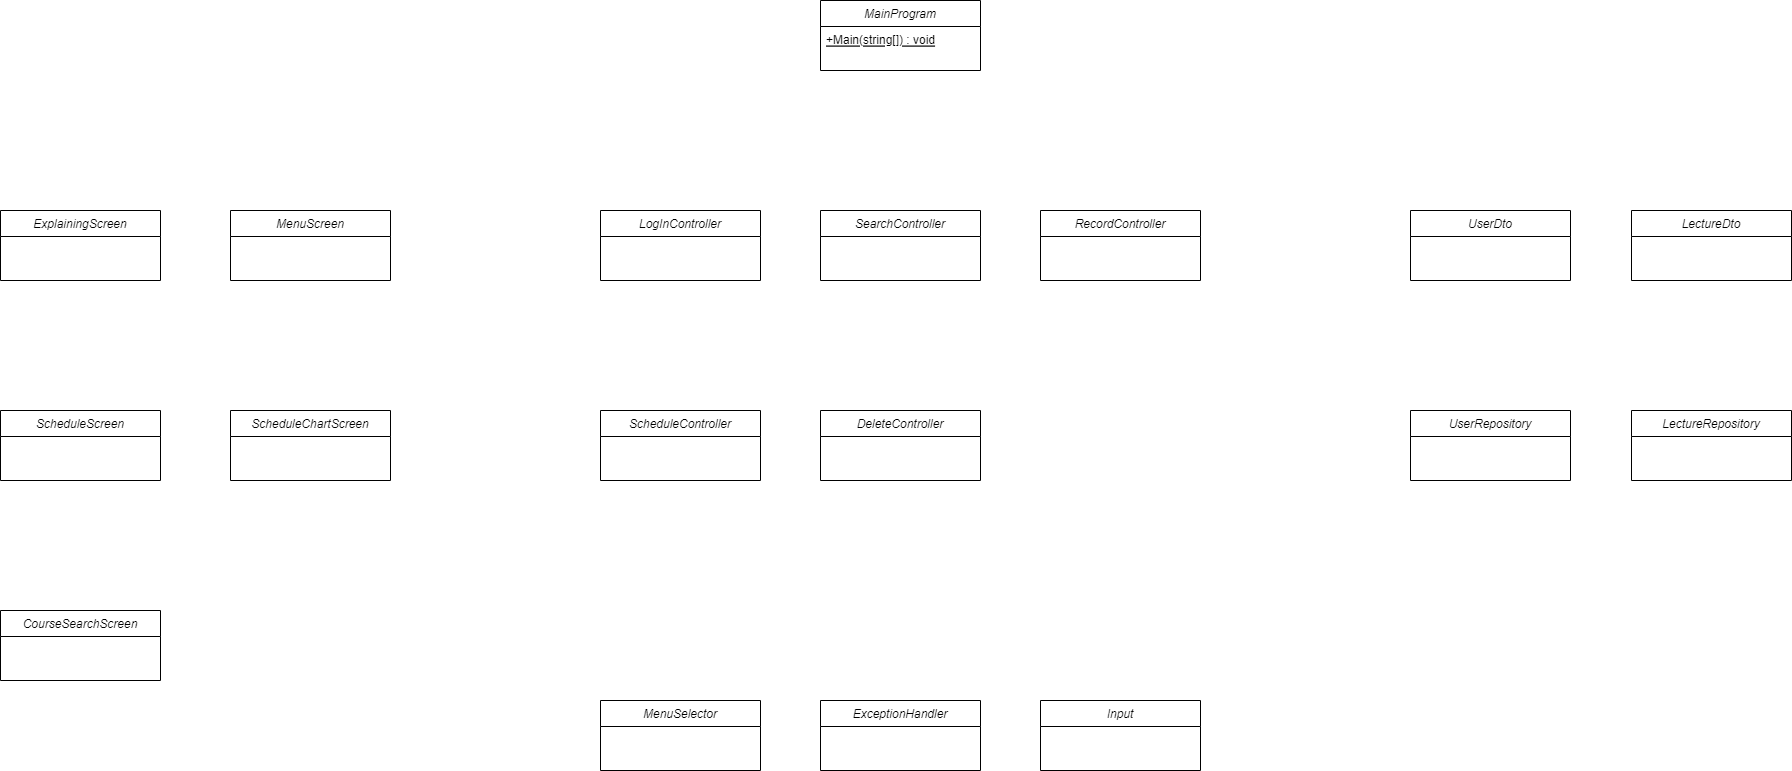

The diagram above was exported from draw.io. Its source (the exported page's mxGraphModel, read from the mxfile embedded in the PNG):
<mxGraphModel dx="2925" dy="2261" grid="1" gridSize="10" guides="1" tooltips="1" connect="1" arrows="1" fold="1" page="1" pageScale="1" pageWidth="827" pageHeight="1169" math="0" shadow="0">
  <root>
    <mxCell id="WIyWlLk6GJQsqaUBKTNV-0" />
    <mxCell id="WIyWlLk6GJQsqaUBKTNV-1" parent="WIyWlLk6GJQsqaUBKTNV-0" />
    <mxCell id="zkfFHV4jXpPFQw0GAbJ--0" value="MainProgram" style="swimlane;fontStyle=2;align=center;verticalAlign=top;childLayout=stackLayout;horizontal=1;startSize=26;horizontalStack=0;resizeParent=1;resizeLast=0;collapsible=1;marginBottom=0;rounded=0;shadow=0;strokeWidth=1;" parent="WIyWlLk6GJQsqaUBKTNV-1" vertex="1">
      <mxGeometry x="350" y="-70" width="160" height="70" as="geometry">
        <mxRectangle x="230" y="140" width="160" height="26" as="alternateBounds" />
      </mxGeometry>
    </mxCell>
    <mxCell id="zkfFHV4jXpPFQw0GAbJ--1" value="+Main(string[]) : void" style="text;align=left;verticalAlign=top;spacingLeft=4;spacingRight=4;overflow=hidden;rotatable=0;points=[[0,0.5],[1,0.5]];portConstraint=eastwest;fontStyle=4" parent="zkfFHV4jXpPFQw0GAbJ--0" vertex="1">
      <mxGeometry y="26" width="160" height="26" as="geometry" />
    </mxCell>
    <mxCell id="ul8DOq1JLjqVMQA35Dmk-0" value="Input" style="swimlane;fontStyle=2;align=center;verticalAlign=top;childLayout=stackLayout;horizontal=1;startSize=26;horizontalStack=0;resizeParent=1;resizeLast=0;collapsible=1;marginBottom=0;rounded=0;shadow=0;strokeWidth=1;" vertex="1" parent="WIyWlLk6GJQsqaUBKTNV-1">
      <mxGeometry x="570" y="630" width="160" height="70" as="geometry">
        <mxRectangle x="230" y="140" width="160" height="26" as="alternateBounds" />
      </mxGeometry>
    </mxCell>
    <mxCell id="ul8DOq1JLjqVMQA35Dmk-2" value="MenuSelector" style="swimlane;fontStyle=2;align=center;verticalAlign=top;childLayout=stackLayout;horizontal=1;startSize=26;horizontalStack=0;resizeParent=1;resizeLast=0;collapsible=1;marginBottom=0;rounded=0;shadow=0;strokeWidth=1;" vertex="1" parent="WIyWlLk6GJQsqaUBKTNV-1">
      <mxGeometry x="130" y="630" width="160" height="70" as="geometry">
        <mxRectangle x="230" y="140" width="160" height="26" as="alternateBounds" />
      </mxGeometry>
    </mxCell>
    <mxCell id="ul8DOq1JLjqVMQA35Dmk-7" value="MenuScreen" style="swimlane;fontStyle=2;align=center;verticalAlign=top;childLayout=stackLayout;horizontal=1;startSize=26;horizontalStack=0;resizeParent=1;resizeLast=0;collapsible=1;marginBottom=0;rounded=0;shadow=0;strokeWidth=1;" vertex="1" parent="WIyWlLk6GJQsqaUBKTNV-1">
      <mxGeometry x="-240" y="140" width="160" height="70" as="geometry">
        <mxRectangle x="230" y="140" width="160" height="26" as="alternateBounds" />
      </mxGeometry>
    </mxCell>
    <mxCell id="ul8DOq1JLjqVMQA35Dmk-9" value="ScheduleScreen" style="swimlane;fontStyle=2;align=center;verticalAlign=top;childLayout=stackLayout;horizontal=1;startSize=26;horizontalStack=0;resizeParent=1;resizeLast=0;collapsible=1;marginBottom=0;rounded=0;shadow=0;strokeWidth=1;" vertex="1" parent="WIyWlLk6GJQsqaUBKTNV-1">
      <mxGeometry x="-470" y="340" width="160" height="70" as="geometry">
        <mxRectangle x="230" y="140" width="160" height="26" as="alternateBounds" />
      </mxGeometry>
    </mxCell>
    <mxCell id="ul8DOq1JLjqVMQA35Dmk-10" value="ScheduleChartScreen" style="swimlane;fontStyle=2;align=center;verticalAlign=top;childLayout=stackLayout;horizontal=1;startSize=26;horizontalStack=0;resizeParent=1;resizeLast=0;collapsible=1;marginBottom=0;rounded=0;shadow=0;strokeWidth=1;" vertex="1" parent="WIyWlLk6GJQsqaUBKTNV-1">
      <mxGeometry x="-240" y="340" width="160" height="70" as="geometry">
        <mxRectangle x="230" y="140" width="160" height="26" as="alternateBounds" />
      </mxGeometry>
    </mxCell>
    <mxCell id="ul8DOq1JLjqVMQA35Dmk-11" value="CourseSearchScreen" style="swimlane;fontStyle=2;align=center;verticalAlign=top;childLayout=stackLayout;horizontal=1;startSize=26;horizontalStack=0;resizeParent=1;resizeLast=0;collapsible=1;marginBottom=0;rounded=0;shadow=0;strokeWidth=1;" vertex="1" parent="WIyWlLk6GJQsqaUBKTNV-1">
      <mxGeometry x="-470" y="540" width="160" height="70" as="geometry">
        <mxRectangle x="230" y="140" width="160" height="26" as="alternateBounds" />
      </mxGeometry>
    </mxCell>
    <mxCell id="ul8DOq1JLjqVMQA35Dmk-12" value="ExplainingScreen" style="swimlane;fontStyle=2;align=center;verticalAlign=top;childLayout=stackLayout;horizontal=1;startSize=26;horizontalStack=0;resizeParent=1;resizeLast=0;collapsible=1;marginBottom=0;rounded=0;shadow=0;strokeWidth=1;" vertex="1" parent="WIyWlLk6GJQsqaUBKTNV-1">
      <mxGeometry x="-470" y="140" width="160" height="70" as="geometry">
        <mxRectangle x="230" y="140" width="160" height="26" as="alternateBounds" />
      </mxGeometry>
    </mxCell>
    <mxCell id="ul8DOq1JLjqVMQA35Dmk-13" value="LogInController" style="swimlane;fontStyle=2;align=center;verticalAlign=top;childLayout=stackLayout;horizontal=1;startSize=26;horizontalStack=0;resizeParent=1;resizeLast=0;collapsible=1;marginBottom=0;rounded=0;shadow=0;strokeWidth=1;" vertex="1" parent="WIyWlLk6GJQsqaUBKTNV-1">
      <mxGeometry x="130" y="140" width="160" height="70" as="geometry">
        <mxRectangle x="230" y="140" width="160" height="26" as="alternateBounds" />
      </mxGeometry>
    </mxCell>
    <mxCell id="ul8DOq1JLjqVMQA35Dmk-16" value="SearchController" style="swimlane;fontStyle=2;align=center;verticalAlign=top;childLayout=stackLayout;horizontal=1;startSize=26;horizontalStack=0;resizeParent=1;resizeLast=0;collapsible=1;marginBottom=0;rounded=0;shadow=0;strokeWidth=1;" vertex="1" parent="WIyWlLk6GJQsqaUBKTNV-1">
      <mxGeometry x="350" y="140" width="160" height="70" as="geometry">
        <mxRectangle x="230" y="140" width="160" height="26" as="alternateBounds" />
      </mxGeometry>
    </mxCell>
    <mxCell id="ul8DOq1JLjqVMQA35Dmk-17" value="ExceptionHandler" style="swimlane;fontStyle=2;align=center;verticalAlign=top;childLayout=stackLayout;horizontal=1;startSize=26;horizontalStack=0;resizeParent=1;resizeLast=0;collapsible=1;marginBottom=0;rounded=0;shadow=0;strokeWidth=1;" vertex="1" parent="WIyWlLk6GJQsqaUBKTNV-1">
      <mxGeometry x="350" y="630" width="160" height="70" as="geometry">
        <mxRectangle x="230" y="140" width="160" height="26" as="alternateBounds" />
      </mxGeometry>
    </mxCell>
    <mxCell id="ul8DOq1JLjqVMQA35Dmk-18" value="DeleteController" style="swimlane;fontStyle=2;align=center;verticalAlign=top;childLayout=stackLayout;horizontal=1;startSize=26;horizontalStack=0;resizeParent=1;resizeLast=0;collapsible=1;marginBottom=0;rounded=0;shadow=0;strokeWidth=1;" vertex="1" parent="WIyWlLk6GJQsqaUBKTNV-1">
      <mxGeometry x="350" y="340" width="160" height="70" as="geometry">
        <mxRectangle x="230" y="140" width="160" height="26" as="alternateBounds" />
      </mxGeometry>
    </mxCell>
    <mxCell id="ul8DOq1JLjqVMQA35Dmk-19" value="ScheduleController" style="swimlane;fontStyle=2;align=center;verticalAlign=top;childLayout=stackLayout;horizontal=1;startSize=26;horizontalStack=0;resizeParent=1;resizeLast=0;collapsible=1;marginBottom=0;rounded=0;shadow=0;strokeWidth=1;" vertex="1" parent="WIyWlLk6GJQsqaUBKTNV-1">
      <mxGeometry x="130" y="340" width="160" height="70" as="geometry">
        <mxRectangle x="230" y="140" width="160" height="26" as="alternateBounds" />
      </mxGeometry>
    </mxCell>
    <mxCell id="ul8DOq1JLjqVMQA35Dmk-20" value="UserDto" style="swimlane;fontStyle=2;align=center;verticalAlign=top;childLayout=stackLayout;horizontal=1;startSize=26;horizontalStack=0;resizeParent=1;resizeLast=0;collapsible=1;marginBottom=0;rounded=0;shadow=0;strokeWidth=1;" vertex="1" parent="WIyWlLk6GJQsqaUBKTNV-1">
      <mxGeometry x="940" y="140" width="160" height="70" as="geometry">
        <mxRectangle x="230" y="140" width="160" height="26" as="alternateBounds" />
      </mxGeometry>
    </mxCell>
    <mxCell id="ul8DOq1JLjqVMQA35Dmk-21" value="LectureDto" style="swimlane;fontStyle=2;align=center;verticalAlign=top;childLayout=stackLayout;horizontal=1;startSize=26;horizontalStack=0;resizeParent=1;resizeLast=0;collapsible=1;marginBottom=0;rounded=0;shadow=0;strokeWidth=1;" vertex="1" parent="WIyWlLk6GJQsqaUBKTNV-1">
      <mxGeometry x="1161" y="140" width="160" height="70" as="geometry">
        <mxRectangle x="230" y="140" width="160" height="26" as="alternateBounds" />
      </mxGeometry>
    </mxCell>
    <mxCell id="ul8DOq1JLjqVMQA35Dmk-22" value="UserRepository" style="swimlane;fontStyle=2;align=center;verticalAlign=top;childLayout=stackLayout;horizontal=1;startSize=26;horizontalStack=0;resizeParent=1;resizeLast=0;collapsible=1;marginBottom=0;rounded=0;shadow=0;strokeWidth=1;" vertex="1" parent="WIyWlLk6GJQsqaUBKTNV-1">
      <mxGeometry x="940" y="340" width="160" height="70" as="geometry">
        <mxRectangle x="230" y="140" width="160" height="26" as="alternateBounds" />
      </mxGeometry>
    </mxCell>
    <mxCell id="ul8DOq1JLjqVMQA35Dmk-23" value="LectureRepository" style="swimlane;fontStyle=2;align=center;verticalAlign=top;childLayout=stackLayout;horizontal=1;startSize=26;horizontalStack=0;resizeParent=1;resizeLast=0;collapsible=1;marginBottom=0;rounded=0;shadow=0;strokeWidth=1;" vertex="1" parent="WIyWlLk6GJQsqaUBKTNV-1">
      <mxGeometry x="1161" y="340" width="160" height="70" as="geometry">
        <mxRectangle x="230" y="140" width="160" height="26" as="alternateBounds" />
      </mxGeometry>
    </mxCell>
    <mxCell id="ul8DOq1JLjqVMQA35Dmk-25" value="RecordController" style="swimlane;fontStyle=2;align=center;verticalAlign=top;childLayout=stackLayout;horizontal=1;startSize=26;horizontalStack=0;resizeParent=1;resizeLast=0;collapsible=1;marginBottom=0;rounded=0;shadow=0;strokeWidth=1;" vertex="1" parent="WIyWlLk6GJQsqaUBKTNV-1">
      <mxGeometry x="570" y="140" width="160" height="70" as="geometry">
        <mxRectangle x="230" y="140" width="160" height="26" as="alternateBounds" />
      </mxGeometry>
    </mxCell>
  </root>
</mxGraphModel>